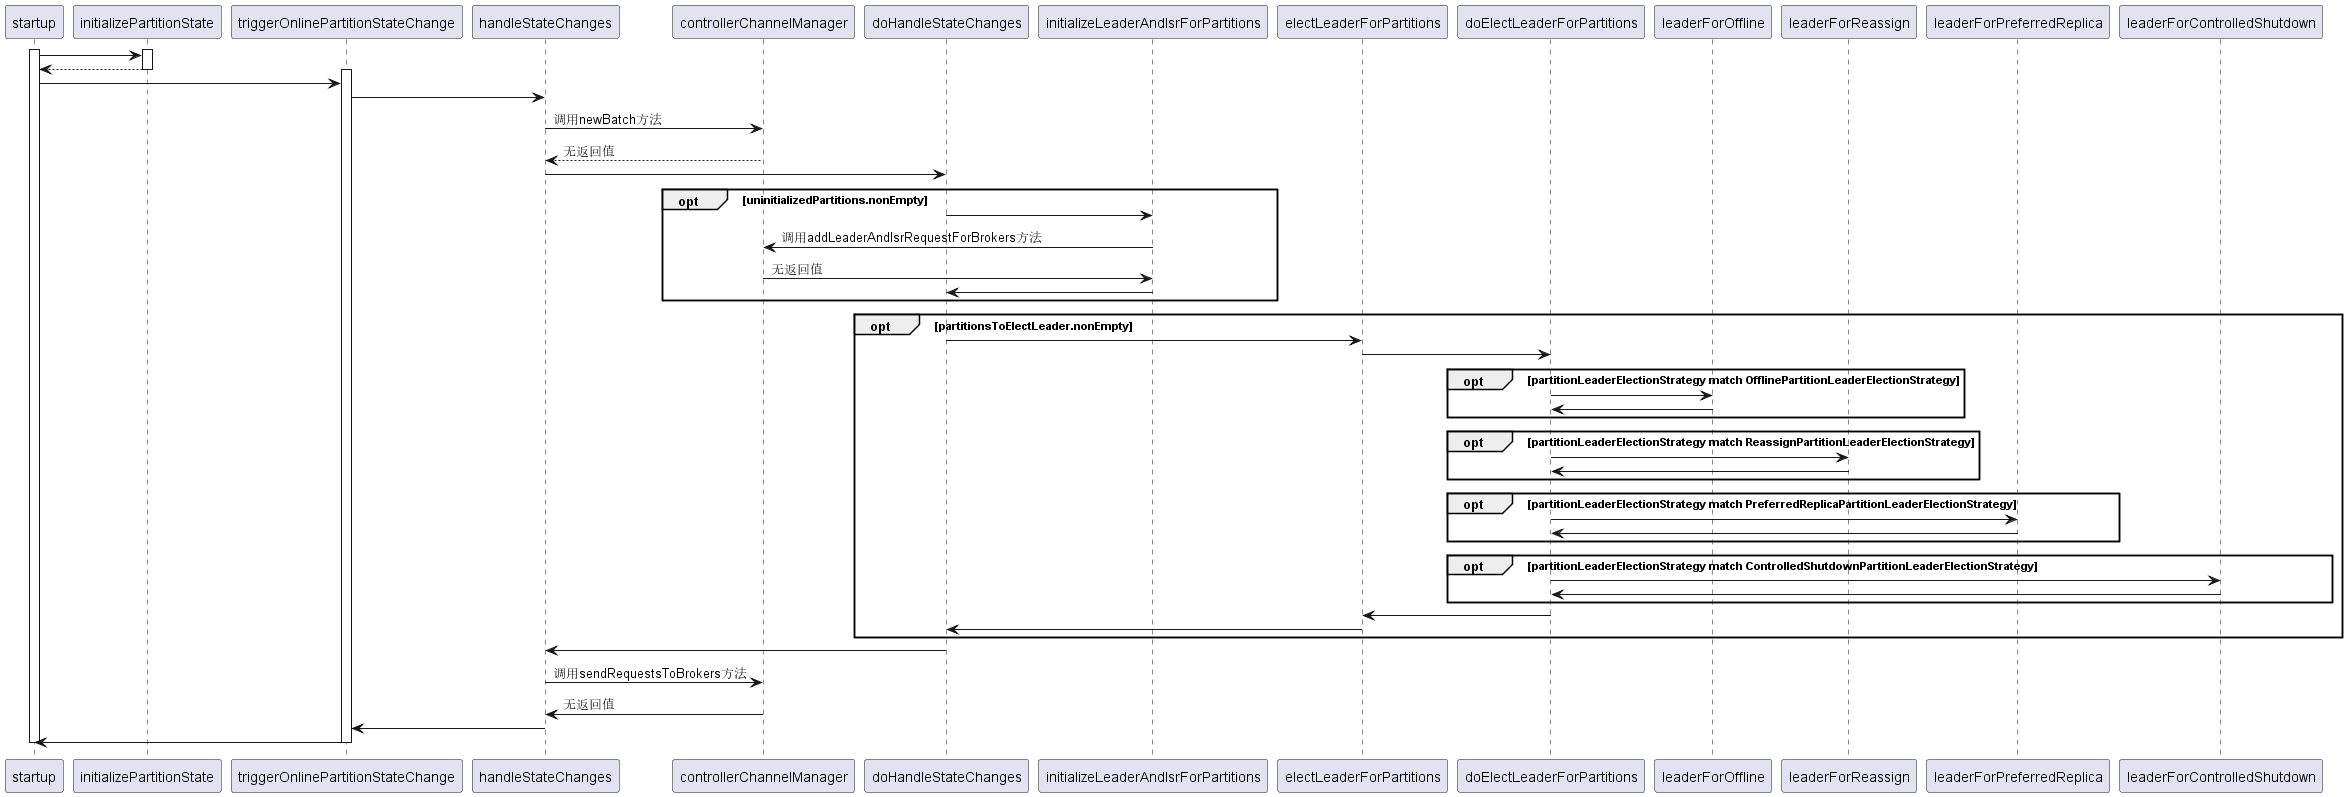

The diagram above was rendered by PlantUML. Its source (embedded in the PNG):
@startuml
activate startup
activate initializePartitionState
startup-> initializePartitionState:
initializePartitionState--> startup:
deactivate initializePartitionState

activate triggerOnlinePartitionStateChange
startup-> triggerOnlinePartitionStateChange
triggerOnlinePartitionStateChange-> handleStateChanges 

handleStateChanges-> controllerChannelManager: 调用newBatch方法
controllerChannelManager--> handleStateChanges:无返回值

handleStateChanges-> doHandleStateChanges

opt uninitializedPartitions.nonEmpty
doHandleStateChanges-> initializeLeaderAndIsrForPartitions
initializeLeaderAndIsrForPartitions-> controllerChannelManager: 调用addLeaderAndIsrRequestForBrokers方法
controllerChannelManager-> initializeLeaderAndIsrForPartitions: 无返回值
initializeLeaderAndIsrForPartitions-> doHandleStateChanges
end

opt partitionsToElectLeader.nonEmpty
doHandleStateChanges-> electLeaderForPartitions
electLeaderForPartitions-> doElectLeaderForPartitions

opt partitionLeaderElectionStrategy match OfflinePartitionLeaderElectionStrategy
doElectLeaderForPartitions-> leaderForOffline
leaderForOffline-> doElectLeaderForPartitions
end
opt partitionLeaderElectionStrategy match ReassignPartitionLeaderElectionStrategy
doElectLeaderForPartitions-> leaderForReassign
leaderForReassign-> doElectLeaderForPartitions
end
opt partitionLeaderElectionStrategy match PreferredReplicaPartitionLeaderElectionStrategy
doElectLeaderForPartitions-> leaderForPreferredReplica 
leaderForPreferredReplica-> doElectLeaderForPartitions
end
opt partitionLeaderElectionStrategy match ControlledShutdownPartitionLeaderElectionStrategy
doElectLeaderForPartitions-> leaderForControlledShutdown
leaderForControlledShutdown-> doElectLeaderForPartitions 
end

doElectLeaderForPartitions-> electLeaderForPartitions 
electLeaderForPartitions-> doHandleStateChanges
end

doHandleStateChanges-> handleStateChanges

handleStateChanges-> controllerChannelManager: 调用sendRequestsToBrokers方法
controllerChannelManager-> handleStateChanges:无返回值

handleStateChanges-> triggerOnlinePartitionStateChange 
triggerOnlinePartitionStateChange-> startup
deactivate triggerOnlinePartitionStateChange
deactivate startup

@enduml